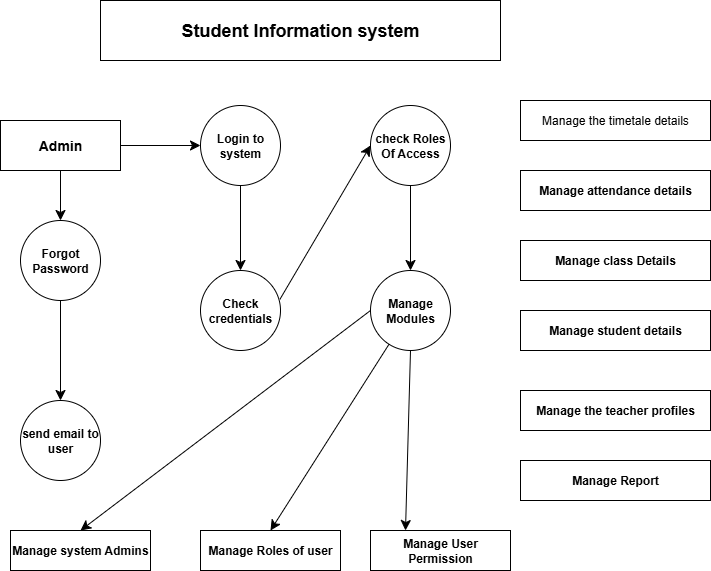

The diagram above was exported from draw.io. Its source (the exported page's mxGraphModel, read from the mxfile embedded in the PNG):
<mxGraphModel dx="776" dy="527" grid="1" gridSize="10" guides="1" tooltips="1" connect="1" arrows="1" fold="1" page="1" pageScale="1" pageWidth="827" pageHeight="1169" math="0" shadow="0">
  <root>
    <mxCell id="0" />
    <mxCell id="1" parent="0" />
    <mxCell id="x7MCVs7Cp7k68a0QU74s-1" value="&lt;b&gt;&lt;font style=&quot;font-size: 18px;&quot;&gt;Student Information system&lt;/font&gt;&lt;/b&gt;" style="rounded=0;whiteSpace=wrap;html=1;" parent="1" vertex="1">
      <mxGeometry x="120" y="40" width="400" height="60" as="geometry" />
    </mxCell>
    <mxCell id="x7MCVs7Cp7k68a0QU74s-18" value="" style="edgeStyle=none;curved=1;rounded=0;orthogonalLoop=1;jettySize=auto;html=1;fontSize=12;startSize=8;endSize=8;" parent="1" source="x7MCVs7Cp7k68a0QU74s-2" target="x7MCVs7Cp7k68a0QU74s-4" edge="1">
      <mxGeometry relative="1" as="geometry" />
    </mxCell>
    <mxCell id="x7MCVs7Cp7k68a0QU74s-19" value="" style="edgeStyle=none;curved=1;rounded=0;orthogonalLoop=1;jettySize=auto;html=1;fontSize=12;startSize=8;endSize=8;" parent="1" source="x7MCVs7Cp7k68a0QU74s-2" target="x7MCVs7Cp7k68a0QU74s-3" edge="1">
      <mxGeometry relative="1" as="geometry" />
    </mxCell>
    <mxCell id="x7MCVs7Cp7k68a0QU74s-2" value="&lt;font style=&quot;font-size: 14px;&quot;&gt;&lt;b&gt;Admin&lt;/b&gt;&lt;/font&gt;" style="rounded=0;whiteSpace=wrap;html=1;" parent="1" vertex="1">
      <mxGeometry x="20" y="160" width="120" height="50" as="geometry" />
    </mxCell>
    <mxCell id="x7MCVs7Cp7k68a0QU74s-20" value="" style="edgeStyle=none;curved=1;rounded=0;orthogonalLoop=1;jettySize=auto;html=1;fontSize=12;startSize=8;endSize=8;" parent="1" source="x7MCVs7Cp7k68a0QU74s-3" target="x7MCVs7Cp7k68a0QU74s-7" edge="1">
      <mxGeometry relative="1" as="geometry" />
    </mxCell>
    <mxCell id="x7MCVs7Cp7k68a0QU74s-3" value="&lt;b&gt;Forgot Password&lt;/b&gt;" style="ellipse;whiteSpace=wrap;html=1;aspect=fixed;" parent="1" vertex="1">
      <mxGeometry x="40" y="260" width="80" height="80" as="geometry" />
    </mxCell>
    <mxCell id="x7MCVs7Cp7k68a0QU74s-21" value="" style="edgeStyle=none;curved=1;rounded=0;orthogonalLoop=1;jettySize=auto;html=1;fontSize=12;startSize=8;endSize=8;" parent="1" source="x7MCVs7Cp7k68a0QU74s-4" target="x7MCVs7Cp7k68a0QU74s-6" edge="1">
      <mxGeometry relative="1" as="geometry" />
    </mxCell>
    <mxCell id="x7MCVs7Cp7k68a0QU74s-4" value="&lt;b&gt;Login to system&lt;/b&gt;" style="ellipse;whiteSpace=wrap;html=1;aspect=fixed;" parent="1" vertex="1">
      <mxGeometry x="220" y="145" width="80" height="80" as="geometry" />
    </mxCell>
    <mxCell id="x7MCVs7Cp7k68a0QU74s-22" value="" style="edgeStyle=none;curved=1;rounded=0;orthogonalLoop=1;jettySize=auto;html=1;fontSize=12;startSize=8;endSize=8;" parent="1" source="x7MCVs7Cp7k68a0QU74s-5" target="x7MCVs7Cp7k68a0QU74s-8" edge="1">
      <mxGeometry relative="1" as="geometry" />
    </mxCell>
    <mxCell id="x7MCVs7Cp7k68a0QU74s-5" value="&lt;b&gt;check Roles Of Access&lt;/b&gt;" style="ellipse;whiteSpace=wrap;html=1;aspect=fixed;" parent="1" vertex="1">
      <mxGeometry x="390" y="145" width="80" height="80" as="geometry" />
    </mxCell>
    <mxCell id="x7MCVs7Cp7k68a0QU74s-6" value="&lt;b&gt;Check credentials&lt;/b&gt;" style="ellipse;whiteSpace=wrap;html=1;aspect=fixed;" parent="1" vertex="1">
      <mxGeometry x="220" y="310" width="80" height="80" as="geometry" />
    </mxCell>
    <mxCell id="x7MCVs7Cp7k68a0QU74s-7" value="&lt;b&gt;send email to user&lt;/b&gt;" style="ellipse;whiteSpace=wrap;html=1;aspect=fixed;" parent="1" vertex="1">
      <mxGeometry x="40" y="440" width="80" height="80" as="geometry" />
    </mxCell>
    <mxCell id="x7MCVs7Cp7k68a0QU74s-8" value="&lt;b&gt;Manage Modules&lt;/b&gt;" style="ellipse;whiteSpace=wrap;html=1;aspect=fixed;" parent="1" vertex="1">
      <mxGeometry x="390" y="310" width="80" height="80" as="geometry" />
    </mxCell>
    <mxCell id="x7MCVs7Cp7k68a0QU74s-9" value="&lt;b&gt;Manage system Admins&lt;/b&gt;" style="rounded=0;whiteSpace=wrap;html=1;" parent="1" vertex="1">
      <mxGeometry x="30" y="570" width="140" height="40" as="geometry" />
    </mxCell>
    <mxCell id="x7MCVs7Cp7k68a0QU74s-10" value="&lt;b&gt;Manage Roles of user&lt;/b&gt;" style="rounded=0;whiteSpace=wrap;html=1;" parent="1" vertex="1">
      <mxGeometry x="220" y="570" width="140" height="40" as="geometry" />
    </mxCell>
    <mxCell id="x7MCVs7Cp7k68a0QU74s-11" value="&lt;b&gt;Manage User Permission&lt;/b&gt;" style="rounded=0;whiteSpace=wrap;html=1;" parent="1" vertex="1">
      <mxGeometry x="390" y="570" width="140" height="40" as="geometry" />
    </mxCell>
    <mxCell id="x7MCVs7Cp7k68a0QU74s-12" value="Manage the timetale details" style="rounded=0;whiteSpace=wrap;html=1;" parent="1" vertex="1">
      <mxGeometry x="540" y="140" width="190" height="40" as="geometry" />
    </mxCell>
    <mxCell id="x7MCVs7Cp7k68a0QU74s-13" value="&lt;b&gt;Manage class Details&lt;/b&gt;" style="rounded=0;whiteSpace=wrap;html=1;" parent="1" vertex="1">
      <mxGeometry x="540" y="280" width="190" height="40" as="geometry" />
    </mxCell>
    <mxCell id="x7MCVs7Cp7k68a0QU74s-14" value="&lt;b&gt;Manage attendance details&lt;/b&gt;" style="rounded=0;whiteSpace=wrap;html=1;" parent="1" vertex="1">
      <mxGeometry x="540" y="210" width="190" height="40" as="geometry" />
    </mxCell>
    <mxCell id="x7MCVs7Cp7k68a0QU74s-15" value="&lt;b&gt;Manage student details&lt;/b&gt;" style="rounded=0;whiteSpace=wrap;html=1;" parent="1" vertex="1">
      <mxGeometry x="540" y="350" width="190" height="40" as="geometry" />
    </mxCell>
    <mxCell id="x7MCVs7Cp7k68a0QU74s-16" value="&lt;b&gt;Manage the teacher profiles&lt;/b&gt;" style="rounded=0;whiteSpace=wrap;html=1;" parent="1" vertex="1">
      <mxGeometry x="540" y="430" width="190" height="40" as="geometry" />
    </mxCell>
    <mxCell id="x7MCVs7Cp7k68a0QU74s-17" value="&lt;b&gt;Manage Report&lt;/b&gt;" style="rounded=0;whiteSpace=wrap;html=1;" parent="1" vertex="1">
      <mxGeometry x="540" y="500" width="190" height="40" as="geometry" />
    </mxCell>
    <mxCell id="x7MCVs7Cp7k68a0QU74s-23" value="" style="endArrow=classic;html=1;rounded=0;fontSize=12;startSize=8;endSize=8;curved=1;exitX=0.993;exitY=0.36;exitDx=0;exitDy=0;entryX=0;entryY=0.5;entryDx=0;entryDy=0;exitPerimeter=0;" parent="1" source="x7MCVs7Cp7k68a0QU74s-6" target="x7MCVs7Cp7k68a0QU74s-5" edge="1">
      <mxGeometry width="50" height="50" relative="1" as="geometry">
        <mxPoint x="290" y="300" as="sourcePoint" />
        <mxPoint x="340" y="250" as="targetPoint" />
      </mxGeometry>
    </mxCell>
    <mxCell id="x7MCVs7Cp7k68a0QU74s-24" value="" style="endArrow=classic;html=1;rounded=0;fontSize=12;startSize=8;endSize=8;curved=1;exitX=0;exitY=0.5;exitDx=0;exitDy=0;entryX=0.5;entryY=0;entryDx=0;entryDy=0;" parent="1" source="x7MCVs7Cp7k68a0QU74s-8" target="x7MCVs7Cp7k68a0QU74s-9" edge="1">
      <mxGeometry width="50" height="50" relative="1" as="geometry">
        <mxPoint x="290" y="460" as="sourcePoint" />
        <mxPoint x="340" y="410" as="targetPoint" />
      </mxGeometry>
    </mxCell>
    <mxCell id="x7MCVs7Cp7k68a0QU74s-25" value="" style="endArrow=classic;html=1;rounded=0;fontSize=12;startSize=8;endSize=8;curved=1;entryX=0.5;entryY=0;entryDx=0;entryDy=0;" parent="1" source="x7MCVs7Cp7k68a0QU74s-8" target="x7MCVs7Cp7k68a0QU74s-10" edge="1">
      <mxGeometry width="50" height="50" relative="1" as="geometry">
        <mxPoint x="290" y="460" as="sourcePoint" />
        <mxPoint x="340" y="410" as="targetPoint" />
      </mxGeometry>
    </mxCell>
    <mxCell id="x7MCVs7Cp7k68a0QU74s-26" value="" style="endArrow=classic;html=1;rounded=0;fontSize=12;startSize=8;endSize=8;curved=1;exitX=0.5;exitY=1;exitDx=0;exitDy=0;entryX=0.25;entryY=0;entryDx=0;entryDy=0;" parent="1" source="x7MCVs7Cp7k68a0QU74s-8" target="x7MCVs7Cp7k68a0QU74s-11" edge="1">
      <mxGeometry width="50" height="50" relative="1" as="geometry">
        <mxPoint x="290" y="460" as="sourcePoint" />
        <mxPoint x="340" y="410" as="targetPoint" />
      </mxGeometry>
    </mxCell>
  </root>
</mxGraphModel>